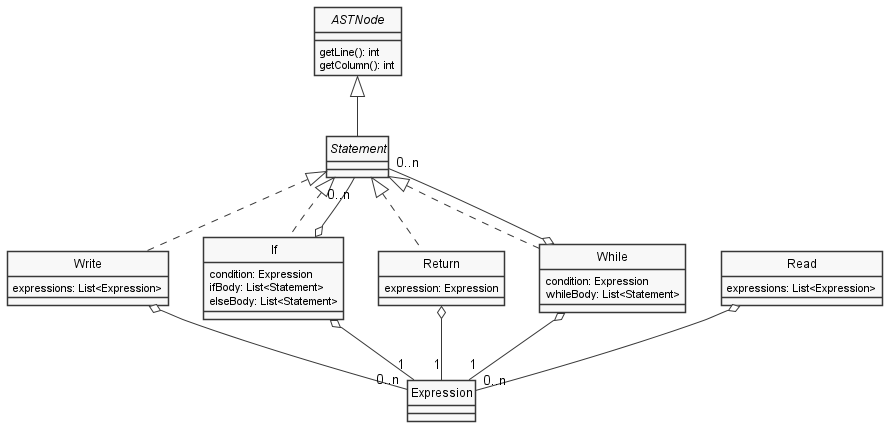

The diagram above was rendered by PlantUML. Its source (embedded in the PNG):
@startuml Statements
skinparam style strictuml
skinparam monochrome true


interface ASTNode {
    getLine(): int
    getColumn(): int
}

interface Statement

class Write {
    expressions: List<Expression>
}

class Read {
    expressions: List<Expression>
}

class If {
    condition: Expression
    ifBody: List<Statement>
    elseBody: List<Statement>
}

class Return {
    expression: Expression
}

class While {
    condition: Expression
    whileBody: List<Statement>
}


ASTNode <|-- Statement
Statement <|.. If
Statement <|.. Write
Statement <|.. Return
Statement <|.. While


If o-- "1" Expression
If o-- "0..n" Statement

While o-- "1" Expression
While o-- "0..n" Statement

Write o-- "0..n" Expression
Read o-- "0..n" Expression

Return o-- "1" Expression

@enduml